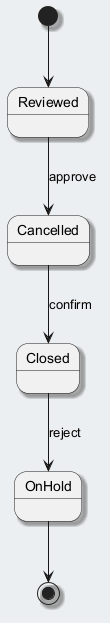

The diagram above was rendered by PlantUML. Its source (embedded in the PNG):
@startuml
skinparam backgroundColor #ECEFF1
skinparam classBackgroundColor #FFFFFF
skinparam classBorderColor #455A64
skinparam shadowing true
[*] --> Reviewed
Reviewed --> Cancelled : approve
Cancelled --> Closed : confirm
Closed --> OnHold : reject
OnHold --> [*]
@enduml